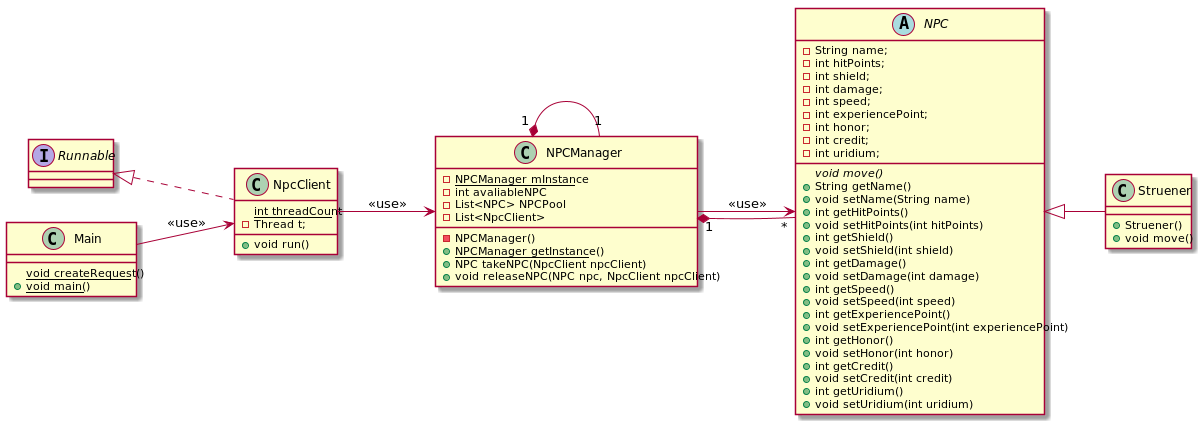

The diagram above was rendered by PlantUML. Its source (embedded in the PNG):
@startuml
left to right direction

abstract class NPC{
    - String name;
    - int hitPoints;
    - int shield;
    - int damage;
    - int speed;
    - int experiencePoint;
    - int honor;
    - int credit;
    - int uridium;
    {abstract} void move()
    + String getName()
    + void setName(String name)
    + int getHitPoints()
    + void setHitPoints(int hitPoints)
    + int getShield()
    + void setShield(int shield)
    + int getDamage()
    + void setDamage(int damage)
    + int getSpeed()
    + void setSpeed(int speed)
    + int getExperiencePoint()
    + void setExperiencePoint(int experiencePoint)
    + int getHonor()
    + void setHonor(int honor)
    + int getCredit()
    + void setCredit(int credit)
    + int getUridium()
    + void setUridium(int uridium)
}

class NpcClient implements Runnable{
    {static} int threadCount
    - Thread t;
    + void run()
}
class NPCManager {
    - {static} NPCManager mInstance
    - int avaliableNPC
    -List<NPC> NPCPool
    -List<NpcClient>
    -NPCManager()
     + {static}NPCManager getInstance()
     +NPC takeNPC(NpcClient npcClient)
    +void releaseNPC(NPC npc, NpcClient npcClient)
}

class Struener extends NPC {
    +Struener()
    +void move()
}
class Main{
    {static} void createRequest()
    + {static} void main()
}

NPCManager "1"*--"1" NPCManager
Main --> NpcClient : <<use>>
NpcClient --> NPCManager : <<use>>
NPCManager --> NPC : <<use>>
NPCManager "1"*--"*" NPC

@enduml